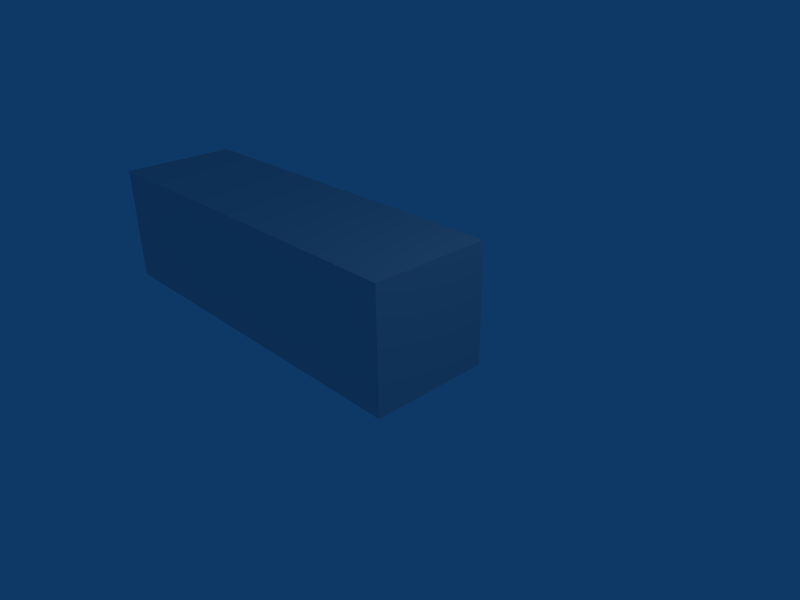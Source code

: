 # Source: test.blend  (saved by Blender 2.49.2; exported with 4.5.12 LTS)
import bpy
from mathutils import Matrix  # noqa: F401  (used for matrix-valued properties, if any)

bpy.ops.wm.read_factory_settings(use_empty=True)
scene = bpy.context.scene
scene.name = 'Scene'

# ---- collections
col_collection_1 = bpy.data.collections.new('Collection 1'); scene.collection.children.link(col_collection_1)

# ---- materials (node trees are filled in below, after node groups)
mat_material = bpy.data.materials.new('Material')
mat_material.alpha_threshold = 0.0
mat_material.roughness = 0.5
mat_material.line_color = (0.0, 0.0, 0.0, 1.0)

# ---- material node trees

# ---- world
world_world = bpy.data.worlds.new('World'); scene.world = world_world
world_world.color = (0.05656, 0.2208, 0.4)
world_world.use_sun_shadow = False
world_world.sun_shadow_jitter_overblur = 0.0
world_world.cycles.sampling_method = 'MANUAL'
world_world.cycles.sample_map_resolution = 256

# ---- cameras
cam_camera = bpy.data.cameras.new('Camera')
cam_camera.passepartout_alpha = 0.2
cam_camera.clip_end = 100.0
cam_camera.lens = 35.0
cam_camera.ortho_scale = 7.314
cam_camera.show_passepartout = False
cam_camera.show_safe_areas = True
cam_camera.dof.focus_distance = 0.0
cam_camera.dof.aperture_fstop = 128.0

# ---- lights
light_spot = bpy.data.lights.new('Spot', 'POINT')
light_spot.transmission_factor = 0.0
light_spot.cutoff_distance = 30.0
light_spot.energy = 100.0
light_spot.shadow_buffer_clip_start = 1.001
light_spot.shadow_soft_size = 1.0
light_spot.shadow_maximum_resolution = 0.006
light_spot.use_absolute_resolution = True
light_spot.cycles.use_multiple_importance_sampling = False

# ---- meshes
me_circle_001 = bpy.data.meshes.new('Circle.001')
me_circle_001.from_pydata([(0.7071, 0.7071, 0.0), (0.891, -0.454, 0.0), (-0.1564, -0.9877, 0.0), (-0.9877, -0.1564, 0.0), (-0.454, 0.891, 0.0)], [(0, 1), (1, 2), (2, 3), (3, 4), (0, 4)], [])
me_circle_001.use_remesh_preserve_volume = False
me_circle_001.use_remesh_preserve_attributes = False
me_circle_001.use_mirror_vertex_groups = False
me_circle_001.update()
me_cube = bpy.data.meshes.new('Cube')
me_cube.from_pydata([(1.0, 1.0, -1.0), (1.0, -1.0, -1.0), (-1.0, -1.0, -1.0), (-1.0, 1.0, -1.0), (1.0, 1.0, 1.0), (1.0, -1.0, 1.0), (-1.0, -1.0, 1.0), (-1.0, 1.0, 1.0), (1.0, 1.0, 1.0), (1.0, 1.0, -1.0), (-1.0, 1.0, -1.0), (-1.0, 1.0, 1.0), (-1.0, -1.0, -1.0), (-1.0, -1.0, 1.0), (-1.0, 1.0, 1.0), (-1.0, 1.0, -1.0), (1.0, -1.0, -1.0), (1.0, -1.0, 1.0), (-1.0, -1.0, 1.0), (-1.0, -1.0, -1.0), (1.0, 1.0, -1.0), (1.0, 1.0, 1.0), (1.0, -1.0, 1.0), (1.0, -1.0, -1.0), (1.0, 1.0, 1.0), (-1.0, 1.0, 1.0), (-1.0, -1.0, 1.0), (1.0, -1.0, 1.0), (1.0, 1.0, -1.0), (1.0, -1.0, -1.0), (-1.0, -1.0, -1.0), (-1.0, 1.0, -1.0), (-1.0, 1.0, -1.0), (-1.0, -1.0, -1.0), (1.0, -1.0, -1.0), (1.0, 1.0, -1.0), (1.0, -1.0, 1.0), (-1.0, -1.0, 1.0), (-1.0, 1.0, 1.0), (1.0, 1.0, 1.0), (1.0, -1.0, -1.0), (1.0, -1.0, 1.0), (1.0, 1.0, 1.0), (1.0, 1.0, -1.0), (-1.0, -1.0, -1.0), (-1.0, -1.0, 1.0), (1.0, -1.0, 1.0), (1.0, -1.0, -1.0), (-1.0, 1.0, -1.0), (-1.0, 1.0, 1.0), (-1.0, -1.0, 1.0), (-1.0, -1.0, -1.0), (-1.0, 1.0, 1.0), (-1.0, 1.0, -1.0), (1.0, 1.0, -1.0), (1.0, 1.0, 1.0), (-1.0, 1.0, -1.0), (-1.0, -1.0, 1.0), (-1.0, -1.0, 1.0), (-1.0, -1.0, 1.0), (-1.0, -1.0, 1.0), (-3.354, -1.0, 1.0), (-3.354, -1.0, -1.0), (-3.354, 1.0, 1.0), (-3.354, 1.0, -1.0), (-5.554, -1.0, -1.0), (-5.554, 1.0, -1.0), (-5.554, 1.0, 1.0), (-5.554, -1.0, 1.0)], [(3, 56), (18, 57), (58, 13), (59, 58), (59, 60)], [(0, 9, 8, 4), (9, 0, 3, 10), (7, 11, 10, 3), (4, 8, 11, 7), (6, 13, 12, 2), (7, 14, 13, 6), (3, 15, 14, 7), (2, 12, 15, 3), (5, 17, 16, 1), (6, 18, 17, 5), (2, 19, 18, 6), (1, 16, 19, 2), (20, 0, 4, 21), (5, 22, 21, 4), (1, 23, 22, 5), (0, 20, 23, 1), (7, 25, 24, 4), (6, 26, 25, 7), (5, 27, 26, 6), (4, 24, 27, 5), (28, 0, 1, 29), (2, 30, 29, 1), (3, 31, 30, 2), (0, 28, 31, 3), (31, 28, 35, 32), (30, 31, 32, 33), (29, 30, 33, 34), (28, 29, 34, 35), (27, 24, 39, 36), (26, 27, 36, 37), (25, 26, 37, 38), (24, 25, 38, 39), (23, 20, 43, 40), (22, 23, 40, 41), (21, 22, 41, 42), (20, 21, 42, 43), (19, 16, 47, 44), (18, 19, 44, 45), (17, 18, 45, 46), (16, 17, 46, 47), (15, 12, 51, 48), (14, 15, 48, 49), (13, 14, 49, 50), (12, 13, 50, 51), (11, 8, 55, 52), (10, 11, 52, 53), (9, 10, 53, 54), (8, 9, 54, 55), (55, 54, 53, 52), (47, 46, 45, 44), (43, 42, 41, 40), (39, 38, 37, 36), (35, 34, 33, 32), (51, 50, 61, 62), (50, 49, 63, 61), (49, 48, 64, 63), (48, 51, 62, 64), (64, 62, 65, 66), (63, 64, 66, 67), (61, 63, 67, 68), (62, 61, 68, 65), (65, 68, 67, 66)])
me_cube.materials.append(mat_material)
me_cube.use_remesh_preserve_volume = False
me_cube.use_remesh_preserve_attributes = False
me_cube.use_mirror_vertex_groups = False
me_cube.update()

# ---- objects
ob_circle_001 = bpy.data.objects.new('Circle.001', me_circle_001)
ob_cube = bpy.data.objects.new('Cube', me_cube)
ob_lamp = bpy.data.objects.new('Lamp', light_spot)
ob_camera = bpy.data.objects.new('Camera', cam_camera)

# ---- transforms, parenting, visibility, modifiers, constraints
ob_circle_001.location = (10.28, 7.878, 0.5154)
ob_circle_001.lock_rotations_4d = False
ob_circle_001.empty_display_type = 'ARROWS'
ob_circle_001.color = (0.0, 0.0, 0.0, 1.0)
ob_circle_001.lineart.crease_threshold = 0.0
ob_cube.location = (0.004432, 0.123, 0.3069)
ob_cube.lock_rotations_4d = False
ob_cube.empty_display_type = 'ARROWS'
ob_cube.color = (0.0, 0.0, 0.0, 1.0)
ob_cube.lineart.crease_threshold = 0.0
ob_lamp.location = (4.076, 1.005, 5.904)
ob_lamp.rotation_euler = (0.6503, 0.05522, 1.866)
ob_lamp.lock_rotations_4d = False
ob_lamp.empty_display_type = 'ARROWS'
ob_lamp.color = (0.0, 0.0, 0.0, 0.0)
ob_lamp.lineart.crease_threshold = 0.0
ob_camera.location = (7.481, -6.508, 5.344)
ob_camera.rotation_euler = (1.109, 0.01082, 0.8149)
ob_camera.lock_rotations_4d = False
ob_camera.empty_display_type = 'ARROWS'
ob_camera.color = (0.0, 0.0, 0.0, 0.0)
ob_camera.display_type = 'WIRE'
ob_camera.lineart.crease_threshold = 0.0

# ---- collection membership
col_collection_1.objects.link(ob_circle_001)
col_collection_1.objects.link(ob_cube)
col_collection_1.objects.link(ob_lamp)
col_collection_1.objects.link(ob_camera)

# ---- scene / render settings (as saved in the file)
scene.camera = ob_camera
scene.frame_start = 1; scene.frame_end = 250; scene.frame_set(1)
scene.render.engine = 'BLENDER_EEVEE_NEXT'
scene.render.image_settings.file_format = 'JPEG'
scene.render.image_settings.color_mode = 'RGB'
scene.render.image_settings.compression = 90
scene.render.resolution_x = 800
scene.render.resolution_y = 600
scene.render.pixel_aspect_x = 100.0
scene.render.pixel_aspect_y = 100.0
scene.render.fps = 25
scene.render.dither_intensity = 0.0
scene.render.use_compositing = False
scene.render.use_sequencer = False
scene.render.bake_margin = 2
scene.render.bake_bias = 0.0
scene.render.use_stamp_time = False
scene.render.use_stamp_date = False
scene.render.use_stamp_frame = False
scene.render.use_stamp_camera = False
scene.render.use_stamp_scene = False
scene.render.use_stamp_filename = False
scene.render.use_stamp_render_time = False
scene.render.stamp_font_size = 0
scene.cycles.use_denoising = False
scene.cycles.samples = 10
scene.cycles.sampling_pattern = 'TABULATED_SOBOL'
scene.cycles.light_sampling_threshold = 0.0
scene.cycles.use_adaptive_sampling = False
scene.cycles.use_light_tree = False
scene.cycles.blur_glossy = 0.0
scene.cycles.volume_bounces = 1
scene.cycles.pixel_filter_type = 'GAUSSIAN'
scene.cycles.sample_clamp_indirect = 0.0
scene.view_settings.view_transform = 'Raw'
bpy.context.view_layer.update()
